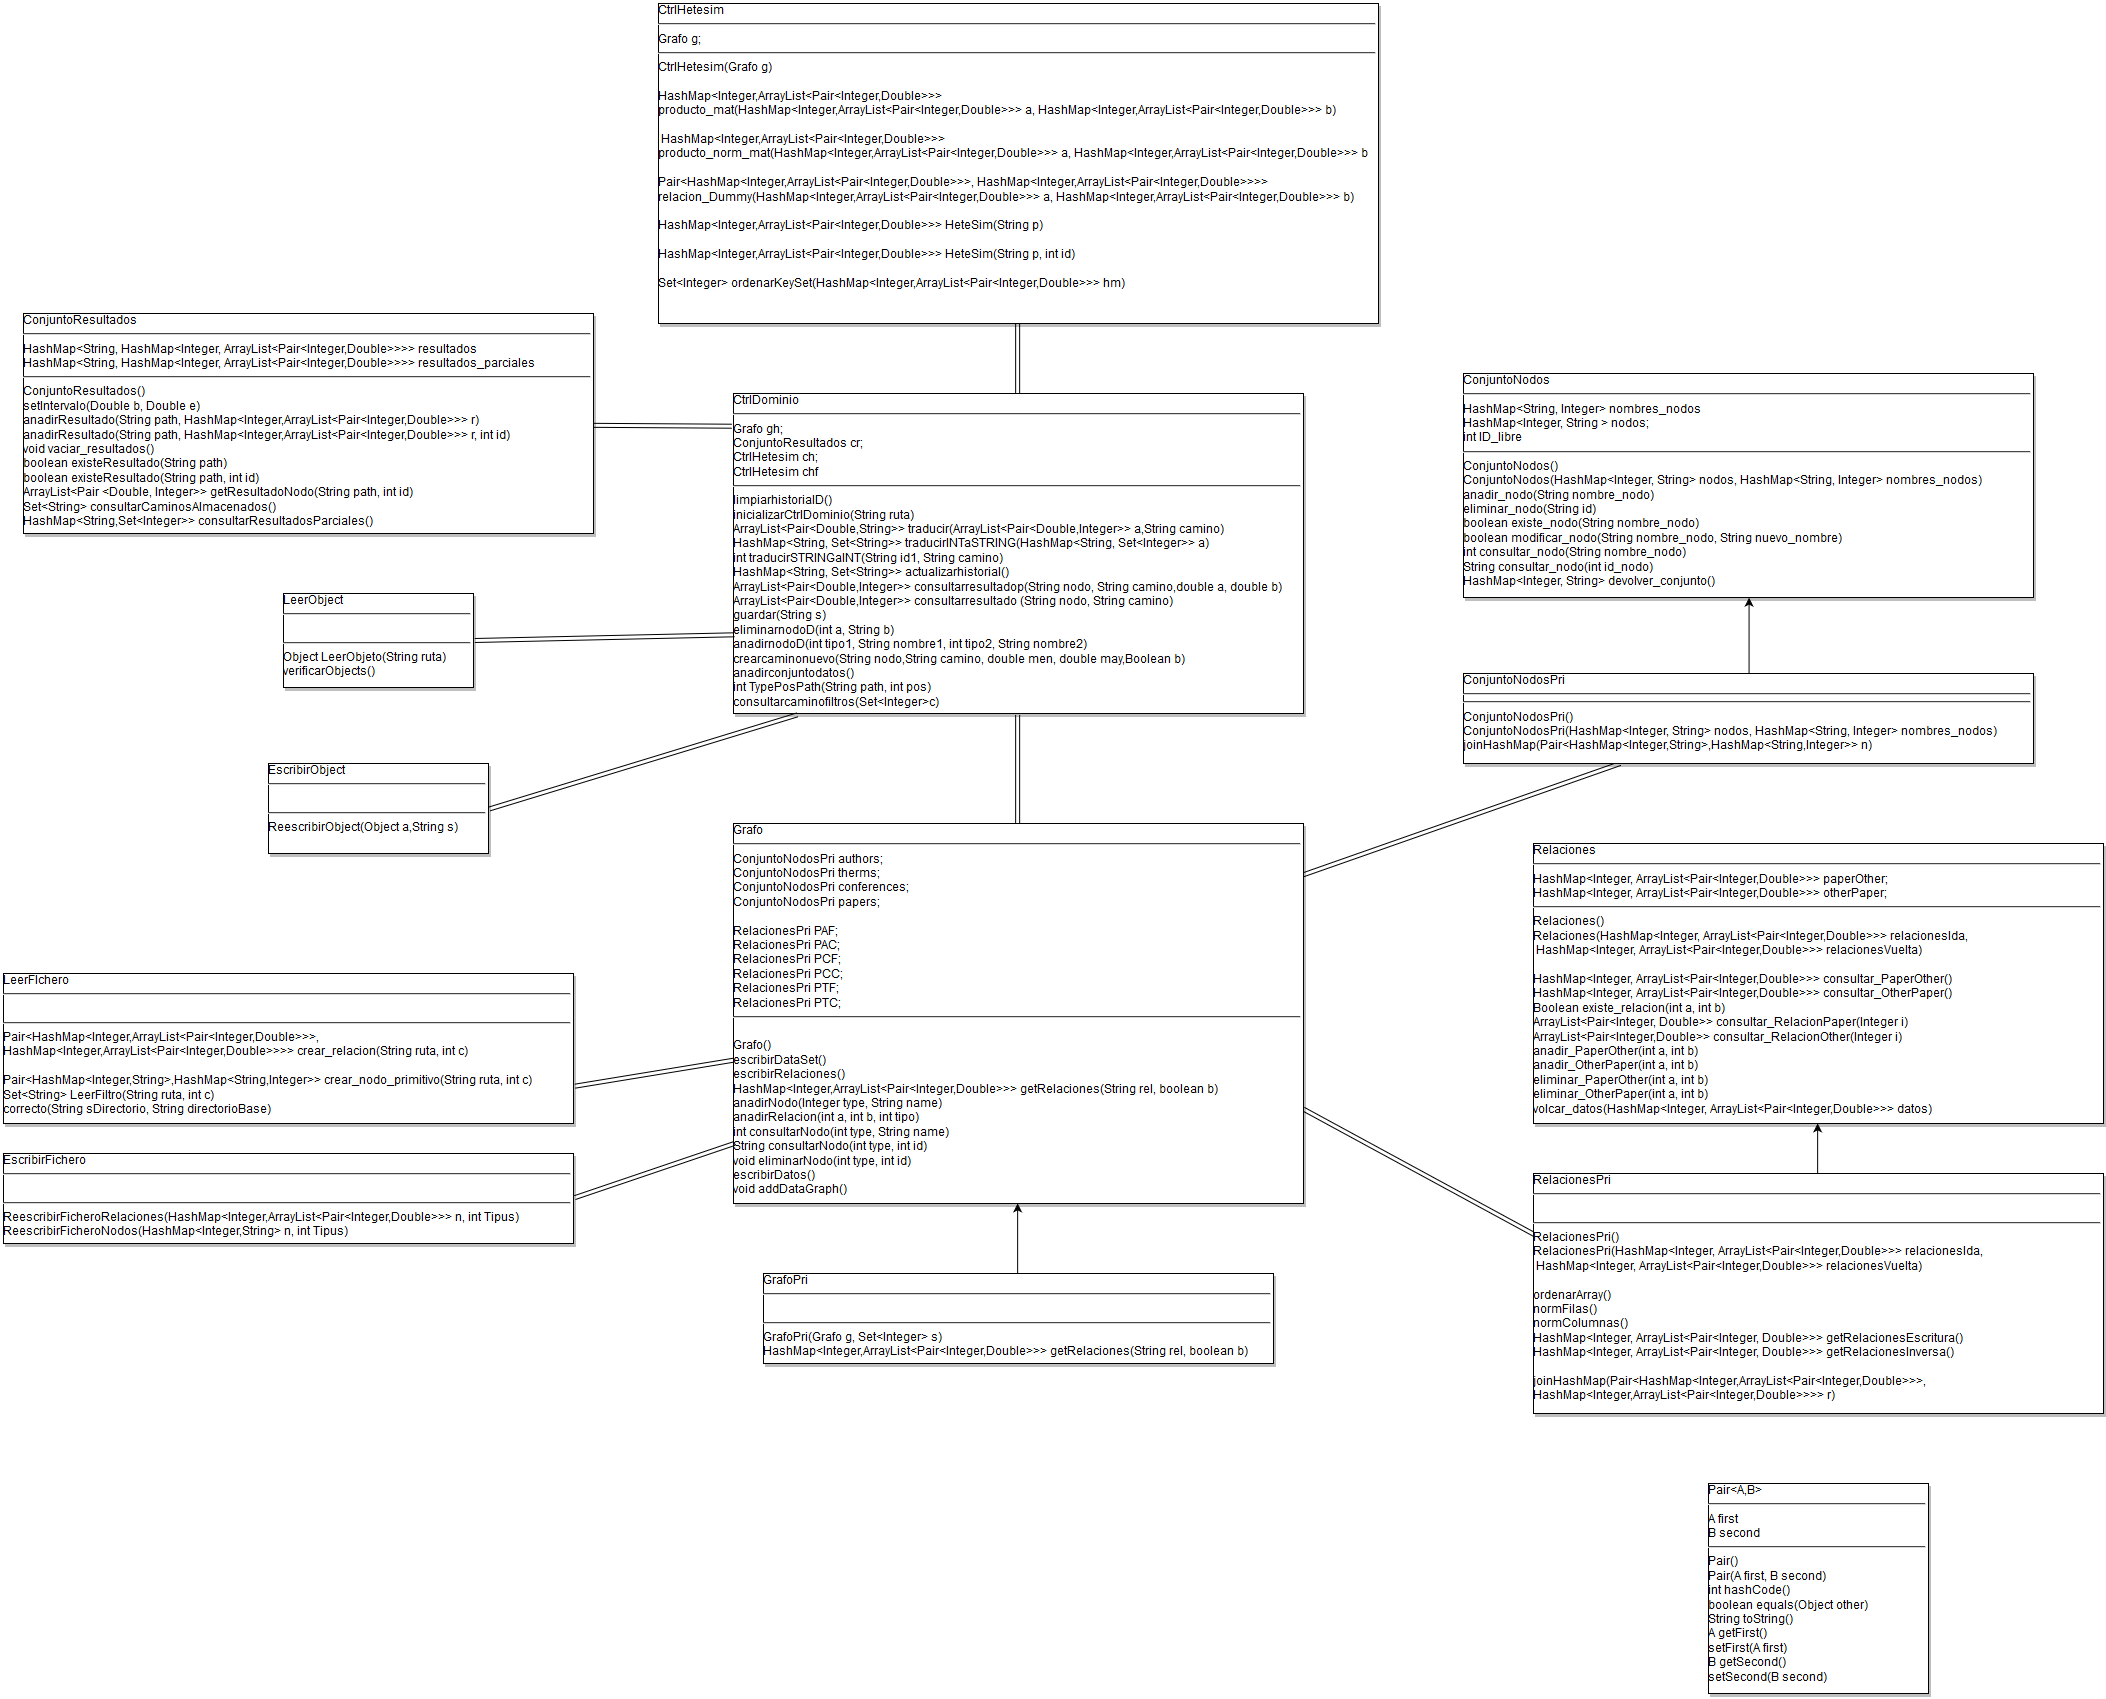

The diagram above was exported from draw.io. Its source (the exported page's mxGraphModel, read from the mxfile embedded in the PNG):
<mxGraphModel dx="3983" dy="1603" grid="1" gridSize="10" guides="1" tooltips="1" connect="1" arrows="1" fold="1" page="0" pageScale="1" pageWidth="826" pageHeight="1169" background="#ffffff" math="0" shadow="0">
  <root>
    <mxCell id="0" style=";html=1;" />
    <mxCell id="1" style=";html=1;" parent="0" />
    <mxCell id="123" style="edgeStyle=none;shape=link;rounded=0;html=1;exitX=0.5;exitY=0;entryX=0.5;entryY=1;jettySize=auto;orthogonalLoop=1;" edge="1" parent="1" source="29" target="122">
      <mxGeometry relative="1" as="geometry" />
    </mxCell>
    <mxCell id="29" value="CtrlDominio&lt;br&gt;&lt;hr&gt;Grafo gh;&lt;br&gt;ConjuntoResultados cr;&lt;br&gt;CtrlHetesim ch;&lt;br&gt;CtrlHetesim chf&lt;hr&gt;limpiarhistorialD()&lt;br&gt;inicializarCtrlDominio(String ruta)&lt;br&gt;ArrayList&amp;lt;Pair&amp;lt;Double,String&amp;gt;&amp;gt; traducir(ArrayList&amp;lt;Pair&amp;lt;Double,Integer&amp;gt;&amp;gt; a,String camino)&lt;br&gt;HashMap&amp;lt;String, Set&amp;lt;String&amp;gt;&amp;gt; traducirINTaSTRING(HashMap&amp;lt;String, Set&amp;lt;Integer&amp;gt;&amp;gt; a)&lt;br&gt;int traducirSTRINGaINT(String id1, String camino)&lt;br&gt;HashMap&amp;lt;String, Set&amp;lt;String&amp;gt;&amp;gt; actualizarhistorial()&lt;br&gt;ArrayList&amp;lt;Pair&amp;lt;Double,Integer&amp;gt;&amp;gt; consultarresultadop(String nodo, String camino,double a, double b)&lt;br&gt;ArrayList&amp;lt;Pair&amp;lt;Double,Integer&amp;gt;&amp;gt; consultarresultado (String nodo, String camino)&lt;br&gt;guardar(String s)&lt;br&gt;eliminarnodoD(int a, String b)&lt;br&gt;anadirnodoD(int tipo1, String nombre1, int tipo2, String nombre2)&lt;br&gt;crearcaminonuevo(String nodo,String camino, double men, double may,Boolean b)&lt;br&gt;anadirconjuntodatos()&lt;br&gt;int TypePosPath(String path, int pos)&lt;br&gt;consultarcaminofiltros(Set&amp;lt;Integer&amp;gt;c)&lt;br&gt;" style="verticalAlign=top;align=left;overflow=fill;fontSize=12;fontFamily=Helvetica;html=1;strokeColor=#000000;shadow=1;fillColor=#FFFFFF;fontColor=#000000;" parent="1" vertex="1">
      <mxGeometry x="270" y="470" width="570" height="320" as="geometry" />
    </mxCell>
    <mxCell id="121" style="edgeStyle=none;shape=link;rounded=0;html=1;exitX=0.5;exitY=0;entryX=0.5;entryY=1;jettySize=auto;orthogonalLoop=1;" edge="1" parent="1" source="114" target="29">
      <mxGeometry relative="1" as="geometry" />
    </mxCell>
    <mxCell id="169" style="edgeStyle=none;shape=link;rounded=0;html=1;exitX=1;exitY=0.75;entryX=0;entryY=0.25;jettySize=auto;orthogonalLoop=1;" edge="1" parent="1" source="114" target="167">
      <mxGeometry relative="1" as="geometry" />
    </mxCell>
    <mxCell id="114" value="Grafo&lt;br&gt;&lt;hr&gt;ConjuntoNodosPri authors;&lt;br&gt;ConjuntoNodosPri therms;&lt;br&gt;ConjuntoNodosPri conferences;&lt;br&gt;ConjuntoNodosPri papers;&lt;br&gt;&lt;br&gt;RelacionesPri PAF;&lt;br&gt;RelacionesPri PAC;&lt;br&gt;RelacionesPri PCF;&lt;br&gt;RelacionesPri PCC;&lt;br&gt;RelacionesPri PTF;&lt;br&gt;RelacionesPri PTC;&lt;br&gt;&lt;hr&gt;&lt;br&gt;Grafo()&lt;br&gt;escribirDataSet()&lt;br&gt;escribirRelaciones()&lt;br&gt;HashMap&amp;lt;Integer,ArrayList&amp;lt;Pair&amp;lt;Integer,Double&amp;gt;&amp;gt;&amp;gt; getRelaciones(String rel, boolean b)&lt;br&gt;anadirNodo(Integer type, String name)&lt;br&gt;anadirRelacion(int a, int b, int tipo)&lt;br&gt;int consultarNodo(int type, String name)&lt;br&gt;String consultarNodo(int type, int id)&lt;br&gt;void eliminarNodo(int type, int id) &lt;br&gt;escribirDatos()&lt;br&gt;void addDataGraph()&lt;br&gt;" style="verticalAlign=top;align=left;overflow=fill;fontSize=12;fontFamily=Helvetica;html=1;strokeColor=#000000;shadow=1;fillColor=#FFFFFF;fontColor=#000000;" vertex="1" parent="1">
      <mxGeometry x="270" y="900" width="570" height="380" as="geometry" />
    </mxCell>
    <mxCell id="118" style="edgeStyle=orthogonalEdgeStyle;rounded=0;html=1;exitX=0.5;exitY=0;entryX=0.5;entryY=1;jettySize=auto;orthogonalLoop=1;" edge="1" parent="1" source="115" target="114">
      <mxGeometry relative="1" as="geometry" />
    </mxCell>
    <mxCell id="115" value="GrafoPri&lt;br&gt;&lt;hr&gt;&lt;br&gt;&lt;hr&gt;GrafoPri(Grafo g, Set&amp;lt;Integer&amp;gt; s)&lt;br&gt;HashMap&amp;lt;Integer,ArrayList&amp;lt;Pair&amp;lt;Integer,Double&amp;gt;&amp;gt;&amp;gt; getRelaciones(String rel, boolean b)&lt;br&gt;&lt;br&gt;" style="verticalAlign=top;align=left;overflow=fill;fontSize=12;fontFamily=Helvetica;html=1;strokeColor=#000000;shadow=1;fillColor=#FFFFFF;fontColor=#000000;" vertex="1" parent="1">
      <mxGeometry x="300" y="1350" width="510" height="90" as="geometry" />
    </mxCell>
    <mxCell id="122" value="CtrlHetesim&lt;br&gt;&lt;hr&gt;Grafo g;&lt;br&gt;&lt;hr&gt;CtrlHetesim(Grafo g)&lt;br&gt;&lt;br&gt;HashMap&amp;lt;Integer,ArrayList&amp;lt;Pair&amp;lt;Integer,Double&amp;gt;&amp;gt;&amp;gt; &lt;br&gt;producto_mat(HashMap&amp;lt;Integer,ArrayList&amp;lt;Pair&amp;lt;Integer,Double&amp;gt;&amp;gt;&amp;gt; a, HashMap&amp;lt;Integer,ArrayList&amp;lt;Pair&amp;lt;Integer,Double&amp;gt;&amp;gt;&amp;gt; b)&lt;br&gt;&lt;br&gt;&amp;nbsp;HashMap&amp;lt;Integer,ArrayList&amp;lt;Pair&amp;lt;Integer,Double&amp;gt;&amp;gt;&amp;gt; &lt;br&gt;producto_norm_mat(HashMap&amp;lt;Integer,ArrayList&amp;lt;Pair&amp;lt;Integer,Double&amp;gt;&amp;gt;&amp;gt; a, HashMap&amp;lt;Integer,ArrayList&amp;lt;Pair&amp;lt;Integer,Double&amp;gt;&amp;gt;&amp;gt; b&lt;br&gt;&lt;br&gt;Pair&amp;lt;HashMap&amp;lt;Integer,ArrayList&amp;lt;Pair&amp;lt;Integer,Double&amp;gt;&amp;gt;&amp;gt;, HashMap&amp;lt;Integer,ArrayList&amp;lt;Pair&amp;lt;Integer,Double&amp;gt;&amp;gt;&amp;gt;&amp;gt; &lt;br&gt;relacion_Dummy(HashMap&amp;lt;Integer,ArrayList&amp;lt;Pair&amp;lt;Integer,Double&amp;gt;&amp;gt;&amp;gt; a, HashMap&amp;lt;Integer,ArrayList&amp;lt;Pair&amp;lt;Integer,Double&amp;gt;&amp;gt;&amp;gt; b)&lt;br&gt;&lt;br&gt;HashMap&amp;lt;Integer,ArrayList&amp;lt;Pair&amp;lt;Integer,Double&amp;gt;&amp;gt;&amp;gt; HeteSim(String p)&lt;br&gt;&lt;br&gt;HashMap&amp;lt;Integer,ArrayList&amp;lt;Pair&amp;lt;Integer,Double&amp;gt;&amp;gt;&amp;gt; HeteSim(String p, int id)&lt;br&gt;&lt;br&gt;Set&amp;lt;Integer&amp;gt; ordenarKeySet(HashMap&amp;lt;Integer,ArrayList&amp;lt;Pair&amp;lt;Integer,Double&amp;gt;&amp;gt;&amp;gt; hm)&lt;br&gt;" style="verticalAlign=top;align=left;overflow=fill;fontSize=12;fontFamily=Helvetica;html=1;strokeColor=#000000;shadow=1;fillColor=#FFFFFF;fontColor=#000000;" vertex="1" parent="1">
      <mxGeometry x="195" y="80" width="720" height="320" as="geometry" />
    </mxCell>
    <mxCell id="126" style="edgeStyle=none;shape=link;rounded=0;html=1;entryX=-0.005;entryY=0.106;entryPerimeter=0;jettySize=auto;orthogonalLoop=1;" edge="1" parent="1" source="124" target="29">
      <mxGeometry relative="1" as="geometry" />
    </mxCell>
    <mxCell id="124" value="ConjuntoResultados&lt;br&gt;&lt;hr&gt;HashMap&amp;lt;String, HashMap&amp;lt;Integer, ArrayList&amp;lt;Pair&amp;lt;Integer,Double&amp;gt;&amp;gt;&amp;gt;&amp;gt; resultados&lt;br&gt;HashMap&amp;lt;String, HashMap&amp;lt;Integer, ArrayList&amp;lt;Pair&amp;lt;Integer,Double&amp;gt;&amp;gt;&amp;gt;&amp;gt; resultados_parciales&lt;br&gt;&lt;hr&gt;ConjuntoResultados()&lt;br&gt;setIntervalo(Double b, Double e)&lt;br&gt;anadirResultado(String path, HashMap&amp;lt;Integer,ArrayList&amp;lt;Pair&amp;lt;Integer,Double&amp;gt;&amp;gt;&amp;gt; r)&lt;br&gt;anadirResultado(String path, HashMap&amp;lt;Integer,ArrayList&amp;lt;Pair&amp;lt;Integer,Double&amp;gt;&amp;gt;&amp;gt; r, int id)&lt;br&gt;void vaciar_resultados()&lt;br&gt;boolean existeResultado(String path)&lt;br&gt;boolean existeResultado(String path, int id)&lt;br&gt;ArrayList&amp;lt;Pair &amp;lt;Double, Integer&amp;gt;&amp;gt; getResultadoNodo(String path, int id)&lt;br&gt;Set&amp;lt;String&amp;gt; consultarCaminosAlmacenados()&lt;br&gt;HashMap&amp;lt;String,Set&amp;lt;Integer&amp;gt;&amp;gt; consultarResultadosParciales()&lt;br&gt;" style="verticalAlign=top;align=left;overflow=fill;fontSize=12;fontFamily=Helvetica;html=1;strokeColor=#000000;shadow=1;fillColor=#FFFFFF;fontColor=#000000;" vertex="1" parent="1">
      <mxGeometry x="-440" y="390" width="570" height="220" as="geometry" />
    </mxCell>
    <mxCell id="161" style="edgeStyle=none;rounded=0;html=1;exitX=0.5;exitY=0;jettySize=auto;orthogonalLoop=1;entryX=0.5;entryY=1;" edge="1" parent="1" source="159" target="182">
      <mxGeometry relative="1" as="geometry">
        <mxPoint x="1295" y="700" as="targetPoint" />
      </mxGeometry>
    </mxCell>
    <mxCell id="162" style="edgeStyle=none;shape=link;rounded=0;html=1;entryX=1;entryY=0.137;entryPerimeter=0;jettySize=auto;orthogonalLoop=1;" edge="1" parent="1" source="159" target="114">
      <mxGeometry relative="1" as="geometry" />
    </mxCell>
    <mxCell id="159" value="ConjuntoNodosPri&lt;br&gt;&lt;hr&gt;&lt;hr&gt;ConjuntoNodosPri()&lt;br&gt;ConjuntoNodosPri(HashMap&amp;lt;Integer, String&amp;gt; nodos, HashMap&amp;lt;String, Integer&amp;gt; nombres_nodos)&lt;br&gt;joinHashMap(Pair&amp;lt;HashMap&amp;lt;Integer,String&amp;gt;,HashMap&amp;lt;String,Integer&amp;gt;&amp;gt; n)&lt;br&gt;" style="verticalAlign=top;align=left;overflow=fill;fontSize=12;fontFamily=Helvetica;html=1;strokeColor=#000000;shadow=1;fillColor=#FFFFFF;fontColor=#000000;" vertex="1" parent="1">
      <mxGeometry x="1000" y="750" width="570" height="90" as="geometry" />
    </mxCell>
    <mxCell id="166" value="Relaciones&lt;br&gt;&lt;hr&gt;HashMap&amp;lt;Integer, ArrayList&amp;lt;Pair&amp;lt;Integer,Double&amp;gt;&amp;gt;&amp;gt; paperOther;&lt;br&gt;HashMap&amp;lt;Integer, ArrayList&amp;lt;Pair&amp;lt;Integer,Double&amp;gt;&amp;gt;&amp;gt; otherPaper;&lt;br&gt;&lt;hr&gt;Relaciones()&lt;br&gt;Relaciones(HashMap&amp;lt;Integer, ArrayList&amp;lt;Pair&amp;lt;Integer,Double&amp;gt;&amp;gt;&amp;gt; relacionesIda,&lt;br&gt;&amp;nbsp;HashMap&amp;lt;Integer, ArrayList&amp;lt;Pair&amp;lt;Integer,Double&amp;gt;&amp;gt;&amp;gt; relacionesVuelta)&lt;br&gt;&lt;br&gt;HashMap&amp;lt;Integer, ArrayList&amp;lt;Pair&amp;lt;Integer,Double&amp;gt;&amp;gt;&amp;gt; consultar_PaperOther()&lt;br&gt;HashMap&amp;lt;Integer, ArrayList&amp;lt;Pair&amp;lt;Integer,Double&amp;gt;&amp;gt;&amp;gt; consultar_OtherPaper()&lt;br&gt;Boolean existe_relacion(int a, int b)&lt;br&gt;ArrayList&amp;lt;Pair&amp;lt;Integer, Double&amp;gt;&amp;gt; consultar_RelacionPaper(Integer i)&lt;br&gt;ArrayList&amp;lt;Pair&amp;lt;Integer,Double&amp;gt;&amp;gt; consultar_RelacionOther(Integer i)&lt;br&gt;anadir_PaperOther(int a, int b)&lt;br&gt;anadir_OtherPaper(int a, int b)&lt;br&gt;eliminar_PaperOther(int a, int b)&lt;br&gt;eliminar_OtherPaper(int a, int b)&lt;br&gt;volcar_datos(HashMap&amp;lt;Integer, ArrayList&amp;lt;Pair&amp;lt;Integer,Double&amp;gt;&amp;gt;&amp;gt; datos) &lt;br&gt;" style="verticalAlign=top;align=left;overflow=fill;fontSize=12;fontFamily=Helvetica;html=1;strokeColor=#000000;shadow=1;fillColor=#FFFFFF;fontColor=#000000;" vertex="1" parent="1">
      <mxGeometry x="1070" y="920" width="570" height="280" as="geometry" />
    </mxCell>
    <mxCell id="168" style="edgeStyle=none;rounded=0;html=1;exitX=0.5;exitY=0;entryX=0.5;entryY=1;jettySize=auto;orthogonalLoop=1;" edge="1" parent="1" source="167" target="166">
      <mxGeometry relative="1" as="geometry" />
    </mxCell>
    <mxCell id="167" value="RelacionesPri&lt;hr&gt;&lt;br&gt;&lt;hr&gt;RelacionesPri()&lt;br&gt;RelacionesPri(HashMap&amp;lt;Integer, ArrayList&amp;lt;Pair&amp;lt;Integer,Double&amp;gt;&amp;gt;&amp;gt; relacionesIda,&lt;br&gt;&amp;nbsp;HashMap&amp;lt;Integer, ArrayList&amp;lt;Pair&amp;lt;Integer,Double&amp;gt;&amp;gt;&amp;gt; relacionesVuelta)&lt;br&gt;&lt;br&gt;ordenarArray()&lt;br&gt;normFilas()&lt;br&gt;normColumnas()&lt;br&gt;HashMap&amp;lt;Integer, ArrayList&amp;lt;Pair&amp;lt;Integer, Double&amp;gt;&amp;gt;&amp;gt; getRelacionesEscritura()&lt;br&gt;HashMap&amp;lt;Integer, ArrayList&amp;lt;Pair&amp;lt;Integer, Double&amp;gt;&amp;gt;&amp;gt; getRelacionesInversa()&lt;br&gt;&lt;br&gt;joinHashMap(Pair&amp;lt;HashMap&amp;lt;Integer,ArrayList&amp;lt;Pair&amp;lt;Integer,Double&amp;gt;&amp;gt;&amp;gt;,&lt;br&gt;HashMap&amp;lt;Integer,ArrayList&amp;lt;Pair&amp;lt;Integer,Double&amp;gt;&amp;gt;&amp;gt;&amp;gt; r)&lt;br&gt;" style="verticalAlign=top;align=left;overflow=fill;fontSize=12;fontFamily=Helvetica;html=1;strokeColor=#000000;shadow=1;fillColor=#FFFFFF;fontColor=#000000;" vertex="1" parent="1">
      <mxGeometry x="1070" y="1250" width="570" height="240" as="geometry" />
    </mxCell>
    <mxCell id="170" value="Pair&amp;lt;A,B&amp;gt;&lt;hr&gt;A first&lt;br&gt;B second&lt;br&gt;&lt;hr&gt;Pair()&lt;br&gt;Pair(A first, B second)&lt;br&gt;int hashCode() &lt;br&gt;boolean equals(Object other) &lt;br&gt;String toString()&lt;br&gt;A getFirst() &lt;br&gt;setFirst(A first) &lt;br&gt;B getSecond()&lt;br&gt;setSecond(B second)&lt;br&gt;" style="verticalAlign=top;align=left;overflow=fill;fontSize=12;fontFamily=Helvetica;html=1;strokeColor=#000000;shadow=1;fillColor=#FFFFFF;fontColor=#000000;" vertex="1" parent="1">
      <mxGeometry x="1245" y="1560" width="220" height="210" as="geometry" />
    </mxCell>
    <mxCell id="174" style="edgeStyle=none;shape=link;rounded=0;html=1;exitX=1;exitY=0.75;jettySize=auto;orthogonalLoop=1;" edge="1" parent="1" source="171" target="114">
      <mxGeometry relative="1" as="geometry" />
    </mxCell>
    <mxCell id="171" value="LeerFIchero&lt;br&gt;&lt;hr&gt;&lt;br&gt;&lt;hr&gt;Pair&amp;lt;HashMap&amp;lt;Integer,ArrayList&amp;lt;Pair&amp;lt;Integer,Double&amp;gt;&amp;gt;&amp;gt;,&lt;br&gt;HashMap&amp;lt;Integer,ArrayList&amp;lt;Pair&amp;lt;Integer,Double&amp;gt;&amp;gt;&amp;gt;&amp;gt; crear_relacion(String ruta, int c) &lt;br&gt;&lt;br&gt;Pair&amp;lt;HashMap&amp;lt;Integer,String&amp;gt;,HashMap&amp;lt;String,Integer&amp;gt;&amp;gt; crear_nodo_primitivo(String ruta, int c)&lt;br&gt;Set&amp;lt;String&amp;gt; LeerFiltro(String ruta, int c)&lt;br&gt;correcto(String sDirectorio, String directorioBase)&lt;br&gt;&lt;br&gt;&lt;br&gt;" style="verticalAlign=top;align=left;overflow=fill;fontSize=12;fontFamily=Helvetica;html=1;strokeColor=#000000;shadow=1;fillColor=#FFFFFF;fontColor=#000000;" vertex="1" parent="1">
      <mxGeometry x="-460" y="1050" width="570" height="150" as="geometry" />
    </mxCell>
    <mxCell id="177" style="edgeStyle=none;shape=link;rounded=0;html=1;exitX=1;exitY=0.5;entryX=0;entryY=0.842;entryPerimeter=0;jettySize=auto;orthogonalLoop=1;" edge="1" parent="1" source="172" target="114">
      <mxGeometry relative="1" as="geometry" />
    </mxCell>
    <mxCell id="172" value="EscribirFichero&lt;br&gt;&lt;hr&gt;&lt;br&gt;&lt;hr&gt;ReescribirFicheroRelaciones(HashMap&amp;lt;Integer,ArrayList&amp;lt;Pair&amp;lt;Integer,Double&amp;gt;&amp;gt;&amp;gt; n, int Tipus)&lt;br&gt;ReescribirFicheroNodos(HashMap&amp;lt;Integer,String&amp;gt; n, int Tipus)&lt;br&gt;&lt;br&gt;&lt;br&gt;" style="verticalAlign=top;align=left;overflow=fill;fontSize=12;fontFamily=Helvetica;html=1;strokeColor=#000000;shadow=1;fillColor=#FFFFFF;fontColor=#000000;" vertex="1" parent="1">
      <mxGeometry x="-460" y="1230" width="570" height="90" as="geometry" />
    </mxCell>
    <mxCell id="181" style="edgeStyle=none;shape=link;rounded=0;html=1;exitX=1;exitY=0.5;entryX=0;entryY=0.75;jettySize=auto;orthogonalLoop=1;" edge="1" parent="1" source="178" target="29">
      <mxGeometry relative="1" as="geometry" />
    </mxCell>
    <mxCell id="178" value="LeerObject&lt;br&gt;&lt;hr&gt;&lt;br&gt;&lt;hr&gt;Object LeerObjeto(String ruta)&lt;br&gt;verificarObjects()&lt;br&gt;&lt;br&gt;&lt;br&gt;" style="verticalAlign=top;align=left;overflow=fill;fontSize=12;fontFamily=Helvetica;html=1;strokeColor=#000000;shadow=1;fillColor=#FFFFFF;fontColor=#000000;" vertex="1" parent="1">
      <mxGeometry x="-180" y="670" width="190" height="94" as="geometry" />
    </mxCell>
    <mxCell id="180" style="edgeStyle=none;shape=link;rounded=0;html=1;exitX=1;exitY=0.5;entryX=0.114;entryY=1;entryPerimeter=0;jettySize=auto;orthogonalLoop=1;" edge="1" parent="1" source="179" target="29">
      <mxGeometry relative="1" as="geometry" />
    </mxCell>
    <mxCell id="179" value="EscribirObject&lt;br&gt;&lt;hr&gt;&lt;br&gt;&lt;hr&gt;ReescribirObject(Object a,String s)&lt;br&gt;&lt;br&gt;&lt;br&gt;&lt;br&gt;" style="verticalAlign=top;align=left;overflow=fill;fontSize=12;fontFamily=Helvetica;html=1;strokeColor=#000000;shadow=1;fillColor=#FFFFFF;fontColor=#000000;" vertex="1" parent="1">
      <mxGeometry x="-195" y="840" width="220" height="90" as="geometry" />
    </mxCell>
    <mxCell id="182" value="ConjuntoNodos&lt;br&gt;&lt;hr&gt;HashMap&amp;lt;String, Integer&amp;gt; nombres_nodos&lt;br&gt;HashMap&amp;lt;Integer, String &amp;gt; nodos;&lt;br&gt;int ID_libre&lt;br&gt;&lt;hr&gt;ConjuntoNodos()&lt;br&gt;ConjuntoNodos(HashMap&amp;lt;Integer, String&amp;gt; nodos, HashMap&amp;lt;String, Integer&amp;gt; nombres_nodos)&lt;br&gt;anadir_nodo(String nombre_nodo)&lt;br&gt;eliminar_nodo(String id)&lt;br&gt;boolean existe_nodo(String nombre_nodo)&lt;br&gt;boolean modificar_nodo(String nombre_nodo, String nuevo_nombre)&lt;br&gt;int consultar_nodo(String nombre_nodo)&lt;br&gt;String consultar_nodo(int id_nodo)&lt;br&gt;HashMap&amp;lt;Integer, String&amp;gt; devolver_conjunto()&lt;br&gt;&lt;br&gt;" style="verticalAlign=top;align=left;overflow=fill;fontSize=12;fontFamily=Helvetica;html=1;strokeColor=#000000;shadow=1;fillColor=#FFFFFF;fontColor=#000000;" vertex="1" parent="1">
      <mxGeometry x="1000" y="450" width="570" height="224" as="geometry" />
    </mxCell>
  </root>
</mxGraphModel>